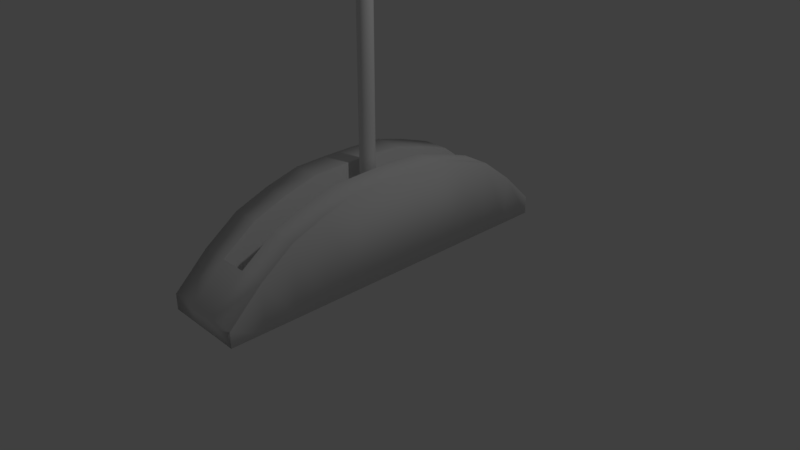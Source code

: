 # Source: Lever.blend  (saved by Blender 2.79.0; exported with 4.5.12 LTS)
import bpy
from mathutils import Matrix  # noqa: F401  (used for matrix-valued properties, if any)

bpy.ops.wm.read_factory_settings(use_empty=True)
scene = bpy.context.scene
scene.name = 'Scene'

# ---- collections
col_collection_1 = bpy.data.collections.new('Collection 1'); scene.collection.children.link(col_collection_1)

# ---- world
world_world = bpy.data.worlds.new('World'); scene.world = world_world
world_world.color = (0.05088, 0.05088, 0.05088)
world_world.use_sun_shadow = False
world_world.sun_shadow_jitter_overblur = 0.0
world_world.cycles.sampling_method = 'MANUAL'

# ---- cameras
cam_camera = bpy.data.cameras.new('Camera')
cam_camera.clip_end = 100.0
cam_camera.lens = 35.0
cam_camera.sensor_width = 32.0
cam_camera.sensor_height = 18.0
cam_camera.ortho_scale = 7.314
cam_camera.dof.focus_distance = 0.0

# ---- lights
light_lamp = bpy.data.lights.new('Lamp', 'POINT')
light_lamp.transmission_factor = 0.0
light_lamp.cutoff_distance = 30.0
light_lamp.energy = 100.0
light_lamp.shadow_buffer_clip_start = 1.001
light_lamp.shadow_soft_size = 0.1
light_lamp.shadow_maximum_resolution = 0.006
light_lamp.use_absolute_resolution = True

# ---- meshes
me_cube_001 = bpy.data.meshes.new('Cube.001')
me_cube_001.from_pydata([(-1.0, -1.0, -1.0), (-1.0, -1.0, -0.6467), (-1.0, 1.0, -1.0), (-1.0, 1.0, -0.5855), (1.0, -1.0, -1.0), (1.0, -1.0, -0.6467), (1.0, 1.0, -1.0), (1.0, 1.0, -0.5855), (-1.0, 0.8182, -1.0), (-1.0, 0.6364, -1.0), (-1.0, 0.4545, -1.0), (-1.0, 0.2727, -1.0), (-1.0, 0.09091, -1.0), (-1.0, -0.09091, -1.0), (-1.0, -0.2727, -1.0), (-1.0, -0.4545, -1.0), (-1.0, -0.6364, -1.0), (-1.0, -0.8182, -1.0), (-1.0, -0.8182, 0.07846), (-1.0, -0.6364, 0.6333), (-1.0, -0.4545, 0.9297), (-1.0, -0.2727, 1.144), (-1.0, -0.09091, 1.178), (-1.0, 0.09091, 1.186), (-1.0, 0.2727, 1.165), (-1.0, 0.4545, 0.9649), (-1.0, 0.6364, 0.7156), (-1.0, 0.8182, 0.1403), (1.0, -0.8182, -1.0), (1.0, -0.6364, -1.0), (1.0, -0.4545, -1.0), (1.0, -0.2727, -1.0), (1.0, -0.09091, -1.0), (1.0, 0.09091, -1.0), (1.0, 0.2727, -1.0), (1.0, 0.4545, -1.0), (1.0, 0.6364, -1.0), (1.0, 0.8182, -1.0), (1.0, 0.8182, 0.1403), (1.0, 0.6364, 0.7156), (1.0, 0.4545, 0.9649), (1.0, 0.2727, 1.165), (1.0, 0.09091, 1.186), (1.0, -0.09091, 1.178), (1.0, -0.2727, 1.144), (1.0, -0.4545, 0.9297), (1.0, -0.6364, 0.6333), (1.0, -0.8182, 0.07846), (0.3333, 1.0, -1.0), (-0.3333, 1.0, -1.0), (-0.3333, 1.0, -0.5855), (0.3333, 1.0, -0.5855), (-0.3333, -1.0, -1.0), (0.3333, -1.0, -1.0), (0.3333, -1.0, -0.6467), (-0.3333, -1.0, -0.6467), (-0.3333, 0.8182, 0.1403), (0.3333, 0.8182, 0.1403), (-0.3333, 0.6364, 0.7156), (0.3333, 0.6364, 0.7156), (-0.3333, 0.4545, 0.9649), (0.3333, 0.4545, 0.9649), (-0.3333, 0.2727, 1.165), (0.3333, 0.2727, 1.165), (-0.3333, 0.09091, 1.186), (0.3333, 0.09091, 1.186), (-0.3333, -0.09091, 1.178), (0.3333, -0.09091, 1.178), (-0.3333, -0.2727, 1.144), (0.3333, -0.2727, 1.144), (-0.3333, -0.4545, 0.9297), (0.3333, -0.4545, 0.9297), (-0.3333, -0.6364, 0.6333), (0.3333, -0.6364, 0.6333), (-0.3333, -0.8182, 0.07846), (0.3333, -0.8182, 0.07846), (0.3333, 0.8182, -1.0), (-0.3333, 0.8182, -1.0), (0.3333, 0.6364, -1.0), (-0.3333, 0.6364, -1.0), (0.3333, 0.4545, -1.0), (-0.3333, 0.4545, -1.0), (0.3333, 0.2727, -1.0), (-0.3333, 0.2727, -1.0), (0.3333, 0.09091, -1.0), (-0.3333, 0.09091, -1.0), (0.3333, -0.09091, -1.0), (-0.3333, -0.09091, -1.0), (0.3333, -0.2727, -1.0), (-0.3333, -0.2727, -1.0), (0.3333, -0.4545, -1.0), (-0.3333, -0.4545, -1.0), (0.3333, -0.6364, -1.0), (-0.3333, -0.6364, -1.0), (0.3333, -0.8182, -1.0), (-0.3333, -0.8182, -1.0), (0.3333, 1.0, -1.0), (-0.3333, 1.0, -1.0), (-0.3333, -1.0, -1.0), (0.3333, -1.0, -1.0), (-0.3333, 0.8182, 0.1403), (0.3333, 0.8182, 0.1403), (-0.3333, 0.6364, 0.7156), (0.3333, 0.6364, 0.7156), (-0.3333, 0.4545, 0.9649), (0.3333, 0.4545, 0.9649), (-0.3333, 0.2727, 1.165), (0.3333, 0.2727, 1.165), (-0.3333, 0.09091, 1.186), (0.3333, 0.09091, 1.186), (-0.3333, -0.09091, 1.178), (0.3333, -0.09091, 1.178), (-0.3333, -0.2727, 1.144), (0.3333, -0.2727, 1.144), (-0.3333, -0.4545, 0.9297), (0.3333, -0.4545, 0.9297), (-0.3333, -0.6364, 0.6333), (0.3333, -0.6364, 0.6333), (-0.3333, -0.8182, 0.07846), (0.3333, -0.8182, 0.07846), (0.3333, 0.8182, -1.0), (-0.3333, 0.8182, -1.0), (0.3333, 0.6364, -1.0), (-0.3333, 0.6364, -1.0), (0.3333, 0.4545, -1.0), (-0.3333, 0.4545, -1.0), (0.3333, 0.2727, -1.0), (-0.3333, 0.2727, -1.0), (0.3333, 0.09091, -1.0), (-0.3333, 0.09091, -1.0), (0.3333, -0.09091, -1.0), (-0.3333, -0.09091, -1.0), (0.3333, -0.2727, -1.0), (-0.3333, -0.2727, -1.0), (0.3333, -0.4545, -1.0), (-0.3333, -0.4545, -1.0), (0.3333, -0.6364, -1.0), (-0.3333, -0.6364, -1.0), (0.3333, -0.8182, -1.0), (-0.3333, -0.8182, -1.0), (-0.3333, 0.8182, 0.1403), (0.3333, 0.8182, 0.1403), (-0.3333, 0.6364, 0.7156), (0.3333, 0.6364, 0.7156), (-0.3333, 0.4545, 0.9649), (0.3333, 0.4545, 0.9649), (-0.3333, 0.2727, 1.165), (0.3333, 0.2727, 1.165), (-0.3333, 0.09091, 1.186), (0.3333, 0.09091, 1.186), (-0.3333, -0.09091, 1.178), (0.3333, -0.09091, 1.178), (-0.3333, -0.2727, 1.144), (0.3333, -0.2727, 1.144), (-0.3333, -0.4545, 0.9297), (0.3333, -0.4545, 0.9297), (-0.3333, -0.6364, 0.6333), (0.3333, -0.6364, 0.6333), (-0.3333, -0.8182, 0.07846), (0.3333, -0.8182, 0.07846), (-0.3333, 0.8192, -0.4371), (0.3333, 0.8192, -0.4371), (-0.3333, 0.6373, -0.4425), (0.3333, 0.6373, -0.4425), (-0.3333, 0.4555, -0.4271), (0.3333, 0.4555, -0.4271), (-0.3333, 0.2737, -0.4394), (0.3333, 0.2737, -0.4394), (-0.3333, 0.09189, -0.4567), (0.3333, 0.09189, -0.4567), (-0.3333, -0.08993, -0.4898), (0.3333, -0.08993, -0.4898), (-0.3333, -0.2717, -0.4847), (0.3333, -0.2717, -0.4847), (-0.3333, -0.4536, -0.4839), (0.3333, -0.4536, -0.4839), (-0.3333, -0.6354, -0.4795), (0.3333, -0.6354, -0.4795), (-0.3333, -0.8172, -0.4989), (0.3333, -0.8172, -0.4989)], [], [(8, 27, 3, 2), (48, 51, 7, 6), (28, 47, 5, 4), (52, 55, 1, 0), (94, 28, 4, 53), (74, 18, 1, 55), (50, 3, 27, 56), (56, 27, 26, 58), (58, 26, 25, 60), (60, 25, 24, 62), (62, 24, 23, 64), (64, 23, 22, 66), (66, 22, 21, 68), (68, 21, 20, 70), (70, 20, 19, 72), (72, 19, 18, 74), (48, 6, 37, 76), (76, 37, 36, 78), (78, 36, 35, 80), (80, 35, 34, 82), (82, 34, 33, 84), (84, 33, 32, 86), (86, 32, 31, 88), (88, 31, 30, 90), (90, 30, 29, 92), (92, 29, 28, 94), (6, 7, 38, 37), (37, 38, 39, 36), (36, 39, 40, 35), (35, 40, 41, 34), (34, 41, 42, 33), (33, 42, 43, 32), (32, 43, 44, 31), (31, 44, 45, 30), (30, 45, 46, 29), (29, 46, 47, 28), (0, 1, 18, 17), (17, 18, 19, 16), (16, 19, 20, 15), (15, 20, 21, 14), (14, 21, 22, 13), (13, 22, 23, 12), (12, 23, 24, 11), (11, 24, 25, 10), (10, 25, 26, 9), (9, 26, 27, 8), (16, 93, 95, 17), (93, 92, 94, 95), (15, 91, 93, 16), (91, 90, 92, 93), (14, 89, 91, 15), (89, 88, 90, 91), (13, 87, 89, 14), (87, 86, 88, 89), (12, 85, 87, 13), (85, 84, 86, 87), (11, 83, 85, 12), (83, 82, 84, 85), (10, 81, 83, 11), (81, 80, 82, 83), (9, 79, 81, 10), (79, 78, 80, 81), (8, 77, 79, 9), (77, 76, 78, 79), (2, 49, 77, 8), (49, 48, 76, 77), (46, 73, 75, 47), (69, 67, 151, 153), (45, 71, 73, 46), (60, 62, 146, 144), (44, 69, 71, 45), (68, 70, 154, 152), (43, 67, 69, 44), (63, 61, 145, 147), (42, 65, 67, 43), (71, 69, 153, 155), (41, 63, 65, 42), (62, 64, 148, 146), (40, 61, 63, 41), (74, 75, 159, 158), (39, 59, 61, 40), (70, 72, 156, 154), (38, 57, 59, 39), (65, 63, 147, 149), (7, 51, 57, 38), (51, 50, 56, 57), (47, 75, 54, 5), (75, 74, 55, 54), (17, 95, 52, 0), (95, 94, 53, 52), (4, 5, 54, 53), (53, 54, 55, 52), (2, 3, 50, 49), (49, 50, 51, 48), (81, 83, 127, 125), (67, 69, 113, 111), (82, 80, 124, 126), (93, 95, 139, 137), (68, 66, 110, 112), (79, 81, 125, 123), (94, 92, 136, 138), (65, 67, 111, 109), (80, 78, 122, 124), (95, 52, 98, 139), (91, 93, 137, 135), (66, 64, 108, 110), (77, 79, 123, 121), (53, 94, 138, 99), (92, 90, 134, 136), (63, 65, 109, 107), (78, 76, 120, 122), (89, 91, 135, 133), (64, 62, 106, 108), (49, 77, 121, 97), (90, 88, 132, 134), (61, 63, 107, 105), (76, 48, 96, 120), (87, 89, 133, 131), (62, 60, 104, 106), (73, 75, 119, 117), (88, 86, 130, 132), (59, 61, 105, 103), (74, 72, 116, 118), (85, 87, 131, 129), (60, 58, 102, 104), (71, 73, 117, 115), (86, 84, 128, 130), (57, 59, 103, 101), (72, 70, 114, 116), (83, 85, 129, 127), (58, 56, 100, 102), (69, 71, 115, 113), (84, 82, 126, 128), (70, 68, 112, 114), (148, 150, 170, 168), (143, 141, 161, 163), (156, 158, 178, 176), (151, 149, 169, 171), (142, 144, 164, 162), (159, 157, 177, 179), (150, 152, 172, 170), (145, 143, 163, 165), (158, 159, 179, 178), (61, 59, 143, 145), (66, 68, 152, 150), (75, 73, 157, 159), (58, 60, 144, 142), (57, 56, 140, 141), (67, 65, 149, 151), (72, 74, 158, 156), (59, 57, 141, 143), (64, 66, 150, 148), (73, 71, 155, 157), (56, 58, 142, 140), (177, 176, 178, 179), (175, 174, 176, 177), (173, 172, 174, 175), (171, 170, 172, 173), (169, 168, 170, 171), (167, 166, 168, 169), (165, 164, 166, 167), (163, 162, 164, 165), (161, 160, 162, 163), (157, 155, 175, 177), (140, 142, 162, 160), (149, 147, 167, 169), (154, 156, 176, 174), (146, 148, 168, 166), (155, 153, 173, 175), (147, 145, 165, 167), (141, 140, 160, 161), (152, 154, 174, 172), (144, 146, 166, 164), (153, 151, 171, 173)])
me_cube_001.polygons.foreach_set('use_smooth', [True] * 174)
me_cube_001.use_remesh_preserve_volume = False
me_cube_001.use_remesh_preserve_attributes = False
me_cube_001.use_mirror_vertex_groups = False
me_cube_001.update()
me_cylinder = bpy.data.meshes.new('Cylinder')
me_cylinder.from_pydata([(0.0, 1.0, -1.0), (-3.414e-07, 1.438, 1.0), (0.1951, 0.9808, -1.0), (0.2804, 1.41, 1.0), (0.3827, 0.9239, -1.0), (0.5501, 1.328, 1.0), (0.5556, 0.8315, -1.0), (0.7987, 1.195, 1.0), (0.7071, 0.7071, -1.0), (1.016, 1.016, 1.0), (0.8315, 0.5556, -1.0), (1.195, 0.7987, 1.0), (0.9239, 0.3827, -1.0), (1.328, 0.5501, 1.0), (0.9808, 0.1951, -1.0), (1.41, 0.2804, 1.0), (1.0, 7.55e-08, -1.0), (1.438, -2.031e-07, 1.0), (0.9808, -0.1951, -1.0), (1.41, -0.2804, 1.0), (0.9239, -0.3827, -1.0), (1.328, -0.5501, 1.0), (0.8315, -0.5556, -1.0), (1.195, -0.7987, 1.0), (0.7071, -0.7071, -1.0), (1.016, -1.016, 1.0), (0.5556, -0.8315, -1.0), (0.7987, -1.195, 1.0), (0.3827, -0.9239, -1.0), (0.5501, -1.328, 1.0), (0.1951, -0.9808, -1.0), (0.2804, -1.41, 1.0), (-3.258e-07, -1.0, -1.0), (-5.524e-07, -1.438, 1.0), (-0.1951, -0.9808, -1.0), (-0.2804, -1.41, 1.0), (-0.3827, -0.9239, -1.0), (-0.5501, -1.328, 1.0), (-0.5556, -0.8315, -1.0), (-0.7987, -1.195, 1.0), (-0.7071, -0.7071, -1.0), (-1.016, -1.016, 1.0), (-0.8315, -0.5556, -1.0), (-1.195, -0.7987, 1.0), (-0.9239, -0.3827, -1.0), (-1.328, -0.5501, 1.0), (-0.9808, -0.1951, -1.0), (-1.41, -0.2804, 1.0), (-1.0, 9.656e-07, -1.0), (-1.438, 1.169e-06, 1.0), (-0.9808, 0.1951, -1.0), (-1.41, 0.2805, 1.0), (-0.9239, 0.3827, -1.0), (-1.328, 0.5501, 1.0), (-0.8315, 0.5556, -1.0), (-1.195, 0.7987, 1.0), (-0.7071, 0.7071, -1.0), (-1.016, 1.016, 1.0), (-0.5556, 0.8315, -1.0), (-0.7986, 1.195, 1.0), (-0.3827, 0.9239, -1.0), (-0.5501, 1.328, 1.0), (-0.1951, 0.9808, -1.0), (-0.2804, 1.41, 1.0), (0.1951, 0.9808, 1.0), (0.0, 1.0, 1.0), (0.3827, 0.9239, 1.0), (0.5556, 0.8315, 1.0), (0.7071, 0.7071, 1.0), (0.8315, 0.5556, 1.0), (0.9239, 0.3827, 1.0), (0.9808, 0.1951, 1.0), (1.0, 7.55e-08, 1.0), (0.9808, -0.1951, 1.0), (0.9239, -0.3827, 1.0), (0.8315, -0.5556, 1.0), (0.7071, -0.7071, 1.0), (0.5556, -0.8315, 1.0), (0.3827, -0.9239, 1.0), (0.1951, -0.9808, 1.0), (-3.258e-07, -1.0, 1.0), (-0.1951, -0.9808, 1.0), (-0.3827, -0.9239, 1.0), (-0.5556, -0.8315, 1.0), (-0.7071, -0.7071, 1.0), (-0.8315, -0.5556, 1.0), (-0.9239, -0.3827, 1.0), (-0.9808, -0.1951, 1.0), (-1.0, 9.656e-07, 1.0), (-0.9808, 0.1951, 1.0), (-0.9239, 0.3827, 1.0), (-0.8315, 0.5556, 1.0), (-0.7071, 0.7071, 1.0), (-0.5556, 0.8315, 1.0), (-0.3827, 0.9239, 1.0), (-0.1951, 0.9808, 1.0), (0.2805, 1.41, 1.201), (1.36e-05, 1.438, 1.201), (0.5501, 1.328, 1.201), (0.7987, 1.195, 1.201), (1.017, 1.016, 1.201), (1.195, 0.7987, 1.201), (1.328, 0.5501, 1.201), (1.41, 0.2804, 1.201), (1.438, -2.031e-07, 1.201), (1.41, -0.2804, 1.201), (1.328, -0.5501, 1.201), (1.195, -0.7987, 1.201), (1.017, -1.016, 1.201), (0.7987, -1.195, 1.201), (0.5501, -1.328, 1.201), (0.2805, -1.41, 1.201), (1.339e-05, -1.438, 1.201), (-0.2804, -1.41, 1.201), (-0.5501, -1.328, 1.201), (-0.7986, -1.195, 1.201), (-1.016, -1.016, 1.201), (-1.195, -0.7987, 1.201), (-1.328, -0.5501, 1.201), (-1.41, -0.2804, 1.201), (-1.438, 1.169e-06, 1.201), (-1.41, 0.2805, 1.201), (-1.328, 0.5501, 1.201), (-1.195, 0.7987, 1.201), (-1.016, 1.016, 1.201), (-0.7986, 1.195, 1.201), (-0.5501, 1.328, 1.201), (-0.2804, 1.41, 1.201)], [], [(0, 65, 64, 2), (2, 64, 66, 4), (4, 66, 67, 6), (6, 67, 68, 8), (8, 68, 69, 10), (10, 69, 70, 12), (12, 70, 71, 14), (14, 71, 72, 16), (16, 72, 73, 18), (18, 73, 74, 20), (20, 74, 75, 22), (22, 75, 76, 24), (24, 76, 77, 26), (26, 77, 78, 28), (28, 78, 79, 30), (30, 79, 80, 32), (32, 80, 81, 34), (34, 81, 82, 36), (36, 82, 83, 38), (38, 83, 84, 40), (40, 84, 85, 42), (42, 85, 86, 44), (44, 86, 87, 46), (46, 87, 88, 48), (48, 88, 89, 50), (50, 89, 90, 52), (52, 90, 91, 54), (54, 91, 92, 56), (56, 92, 93, 58), (58, 93, 94, 60), (35, 33, 112, 113), (60, 94, 95, 62), (62, 95, 65, 0), (0, 2, 4, 6, 8, 10, 12, 14, 16, 18, 20, 22, 24, 26, 28, 30, 32, 34, 36, 38, 40, 42, 44, 46, 48, 50, 52, 54, 56, 58, 60, 62), (1, 3, 64, 65), (3, 5, 66, 64), (5, 7, 67, 66), (7, 9, 68, 67), (9, 11, 69, 68), (11, 13, 70, 69), (13, 15, 71, 70), (15, 17, 72, 71), (17, 19, 73, 72), (19, 21, 74, 73), (21, 23, 75, 74), (23, 25, 76, 75), (25, 27, 77, 76), (27, 29, 78, 77), (29, 31, 79, 78), (31, 33, 80, 79), (33, 35, 81, 80), (35, 37, 82, 81), (37, 39, 83, 82), (39, 41, 84, 83), (41, 43, 85, 84), (43, 45, 86, 85), (45, 47, 87, 86), (47, 49, 88, 87), (49, 51, 89, 88), (51, 53, 90, 89), (53, 55, 91, 90), (55, 57, 92, 91), (57, 59, 93, 92), (59, 61, 94, 93), (61, 63, 95, 94), (63, 1, 65, 95), (96, 97, 127, 126, 125, 124, 123, 122, 121, 120, 119, 118, 117, 116, 115, 114, 113, 112, 111, 110, 109, 108, 107, 106, 105, 104, 103, 102, 101, 100, 99, 98), (9, 7, 99, 100), (63, 61, 126, 127), (37, 35, 113, 114), (11, 9, 100, 101), (1, 63, 127, 97), (39, 37, 114, 115), (13, 11, 101, 102), (41, 39, 115, 116), (15, 13, 102, 103), (43, 41, 116, 117), (17, 15, 103, 104), (45, 43, 117, 118), (19, 17, 104, 105), (47, 45, 118, 119), (21, 19, 105, 106), (49, 47, 119, 120), (23, 21, 106, 107), (51, 49, 120, 121), (25, 23, 107, 108), (53, 51, 121, 122), (27, 25, 108, 109), (55, 53, 122, 123), (29, 27, 109, 110), (3, 1, 97, 96), (57, 55, 123, 124), (31, 29, 110, 111), (5, 3, 96, 98), (59, 57, 124, 125), (33, 31, 111, 112), (7, 5, 98, 99), (61, 59, 125, 126)])
me_cylinder.polygons.foreach_set('use_smooth', [True] * 98)
me_cylinder.use_remesh_preserve_volume = False
me_cylinder.use_remesh_preserve_attributes = False
me_cylinder.use_mirror_vertex_groups = False
me_cylinder.update()

# ---- objects
ob_leverbase = bpy.data.objects.new('LeverBase', me_cube_001)
ob_lever = bpy.data.objects.new('Lever', me_cylinder)
ob_lamp = bpy.data.objects.new('Lamp', light_lamp)
ob_camera = bpy.data.objects.new('Camera', cam_camera)

# ---- transforms, parenting, visibility, modifiers, constraints
ob_leverbase.location = (0.0, 0.0, 0.5573)
ob_leverbase.scale = (0.5496, 2.462, 0.5907)
ob_leverbase.lineart.crease_threshold = 0.0
ob_lever.location = (0.0, 0.0, 5.328)
ob_lever.scale = (0.1, 0.1, 5.0)
ob_lever.lineart.crease_threshold = 0.0
ob_lamp.location = (4.076, 1.005, 5.904)
ob_lamp.rotation_euler = (0.6503, 0.05522, 1.866)
ob_lamp.lock_rotations_4d = False
ob_lamp.empty_display_type = 'ARROWS'
ob_lamp.color = (0.0, 0.0, 0.0, 0.0)
ob_lamp.lineart.crease_threshold = 0.0
ob_camera.location = (7.481, -6.508, 5.344)
ob_camera.rotation_euler = (1.109, 0.0, 0.8149)
ob_camera.lock_rotations_4d = False
ob_camera.empty_display_type = 'ARROWS'
ob_camera.color = (0.0, 0.0, 0.0, 0.0)
ob_camera.display_type = 'WIRE'
ob_camera.lineart.crease_threshold = 0.0

# ---- collection membership
col_collection_1.objects.link(ob_leverbase)
col_collection_1.objects.link(ob_lever)
col_collection_1.objects.link(ob_lamp)
col_collection_1.objects.link(ob_camera)

# ---- scene / render settings (as saved in the file)
scene.camera = ob_camera
scene.frame_start = 1; scene.frame_end = 250; scene.frame_set(1)
scene.render.engine = 'CYCLES'
scene.render.resolution_percentage = 50
scene.render.dither_intensity = 0.0
scene.cycles.use_denoising = False
scene.cycles.samples = 128
scene.cycles.sampling_pattern = 'TABULATED_SOBOL'
scene.cycles.use_adaptive_sampling = False
scene.cycles.use_light_tree = False
scene.cycles.blur_glossy = 0.0
scene.cycles.sample_clamp_indirect = 0.0
scene.view_settings.view_transform = 'Standard'
bpy.context.view_layer.update()
